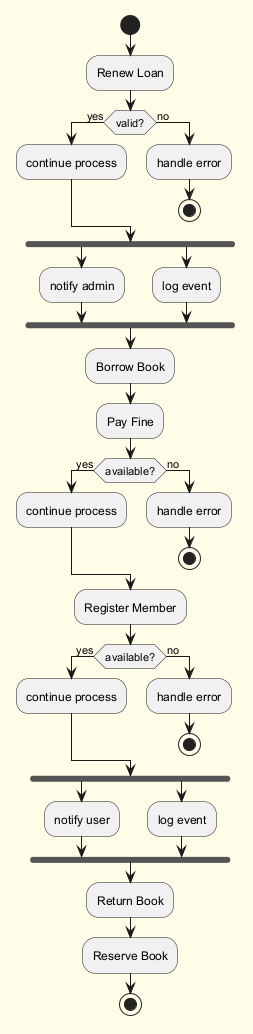

The diagram above was rendered by PlantUML. Its source (embedded in the PNG):
@startuml
skinparam backgroundColor #FFFDE7
skinparam classBackgroundColor #FFF9C4
skinparam classBorderColor #F57F17
start
:Renew Loan;
if (valid?) then (yes)
:continue process;
else (no)
:handle error;
stop
endif
fork
:notify admin;
fork again
:log event;
end fork
:Borrow Book;
:Pay Fine;
if (available?) then (yes)
:continue process;
else (no)
:handle error;
stop
endif
:Register Member;
if (available?) then (yes)
:continue process;
else (no)
:handle error;
stop
endif
fork
:notify user;
fork again
:log event;
end fork
:Return Book;
:Reserve Book;
stop
@enduml